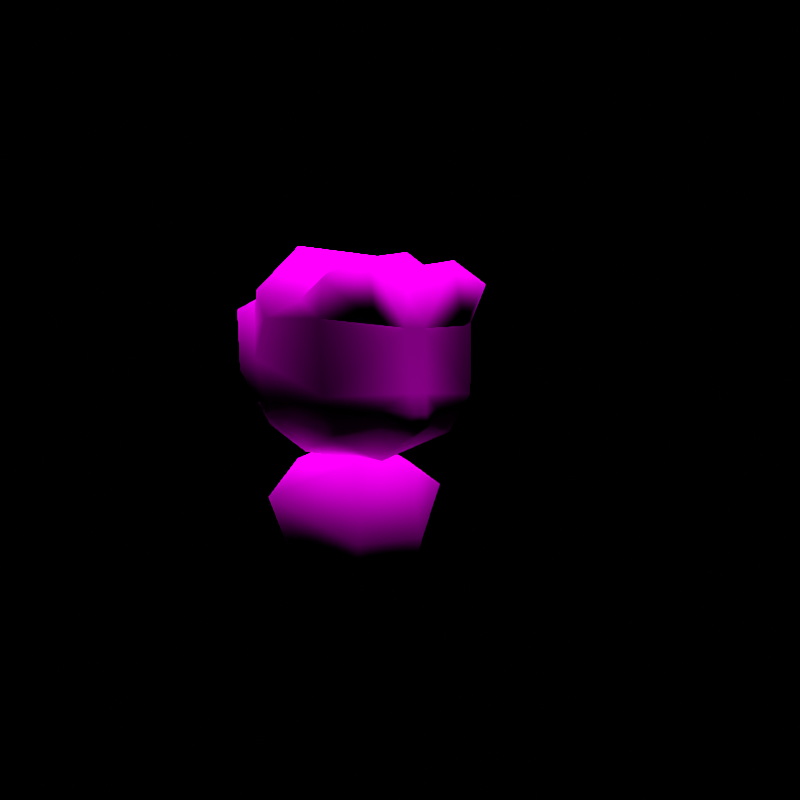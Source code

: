 # Source: rumble-magby.blend  (saved by Blender 2.82.7; exported with 4.5.12 LTS)
import bpy
from mathutils import Matrix  # noqa: F401  (used for matrix-valued properties, if any)

bpy.ops.wm.read_factory_settings(use_empty=True)
scene = bpy.context.scene
scene.name = 'regice'

# ---- collections
col_don_t_render_me = bpy.data.collections.new("Don't Render Me"); scene.collection.children.link(col_don_t_render_me)

# ---- images (referenced by path relative to the original .blend; pixels are not part of the script)
import os
ASSET_DIR = os.environ.get("B2B_ASSET_DIR", "")  # directory of the original .blend (textures are referenced by path, not embedded)
HERE = os.path.dirname(os.path.abspath(__file__))  # packed textures are extracted next to this script under _unpacked/

def load_image(name, relpath, width, height, colorspace="sRGB"):
    """Load a texture the original file referenced (path relative to the .blend, or extracted next to this script)."""
    p = next((c for c in (os.path.join(HERE, relpath), os.path.join(ASSET_DIR, relpath)) if relpath and os.path.exists(c)), "")
    if p:
        img = bpy.data.images.load(p, check_existing=True)
        img.name = name
    else:  # same state as the original file: an image datablock whose file is absent (Cycles renders it pink)
        img = bpy.data.images.new(name, width, height)
        img.source = "FILE"
        img.filepath = "//" + (relpath or name)
    img.colorspace_settings.name = colorspace
    return img
img_pii_bubhi_1_png = load_image('Pii_BUBHI_1.png', 'Pii_BUBHI_1.png', 1024, 1024, 'sRGB')

# ---- materials (node trees are filled in below, after node groups)
mat_pii_bubhi_1 = bpy.data.materials.new('Pii_BUBHI_1')
mat_pii_bubhi_1.use_backface_culling = True
mat_pii_bubhi_1.use_transparent_shadow = False
mat_pii_bubhi_1.diffuse_color = (0.9708, 0.9705, 0.8944, 1.0)

# ---- material node trees
mat_pii_bubhi_1.use_nodes = True; mat_pii_bubhi_1.node_tree.nodes.clear()
_N = mat_pii_bubhi_1.node_tree.nodes; _L = mat_pii_bubhi_1.node_tree.links
n0 = _N.new('ShaderNodeOutputMaterial'); n0.name = 'Material Output'; n0.location = (300, 300)
n1 = _N.new('ShaderNodeBsdfPrincipled'); n1.name = 'Principled BSDF'; n1.location = (10, 300)
n1.distribution = 'GGX'
n1.subsurface_method = 'BURLEY'
n1.inputs[2].default_value = 0.0
n1.inputs[3].default_value = 1.45
n1.inputs[13].default_value = 0.0
n1.inputs[27].default_value = (0.0, 0.0, 0.0, 1.0)
n1.inputs[28].default_value = 1.0
n2 = _N.new('ShaderNodeTexImage'); n2.name = 'Image Texture'; n2.location = (-280, 280)
n2.image = img_pii_bubhi_1_png
n2.interpolation = 'Closest'
_L.new(n1.outputs[0], n0.inputs[0])
_L.new(n2.outputs[0], n1.inputs[0])
n0.is_active_output = True

# ---- world
world_world = bpy.data.worlds.new('World'); scene.world = world_world
world_world.use_nodes = True; world_world.node_tree.nodes.clear()
_N = world_world.node_tree.nodes; _L = world_world.node_tree.links
n0 = _N.new('ShaderNodeOutputWorld'); n0.name = 'World Output'; n0.location = (300, 300)
n1 = _N.new('ShaderNodeBackground'); n1.name = 'Background'; n1.location = (10, 300)
n1.inputs[0].default_value = (0.05088, 0.05088, 0.05088, 1.0)
n1.inputs[1].default_value = 0.0
_L.new(n1.outputs[0], n0.inputs[0])
n0.is_active_output = True
world_world.color = (0.05088, 0.05088, 0.05088)
world_world.use_sun_shadow = False
world_world.sun_shadow_jitter_overblur = 0.0

# ---- cameras
cam_camera = bpy.data.cameras.new('Camera')
cam_camera.clip_end = 2e+04

# ---- lights
light_sun = bpy.data.lights.new('Sun', 'SUN')
light_sun.specular_factor = 0.0
light_sun.transmission_factor = 0.0
light_sun.use_shadow = False
light_sun.angle = 0.7854
light_sun.energy = 5.0
light_sun.shadow_soft_size = 0.25

# ---- meshes
me_bubhi = bpy.data.meshes.new('BUBHI')
me_bubhi.from_pydata([(0.1181, 0.1379, 0.7736), (0.0, 0.08351, 0.8272), (0.158, 0.01768, 0.8521), (-0.1181, 0.1379, 0.7736), (0.2745, 0.01217, 0.7402), (0.0, 0.2289, 0.6938), (0.2348, 0.1088, 0.6611), (0.08617, 0.2821, 0.7333), (0.2151, 0.2595, 0.7037), (0.0, -0.09877, 0.8257), (-0.158, 0.01768, 0.8521), (0.2586, 5.072e-08, 0.6718), (0.1201, -0.1198, 0.8078), (0.2237, -0.1238, 0.7139), (0.08527, 0.2738, 0.5646), (-0.08617, 0.2821, 0.7333), (-0.08527, 0.2738, 0.5646), (-0.1201, -0.1198, 0.8078), (-0.2745, 0.01217, 0.7402), (0.2831, 4.346e-08, 0.5757), (0.2429, 0.181, 0.5465), (0.2281, -0.2339, 0.7568), (0.2137, -0.1924, 0.6667), (-0.2151, 0.2595, 0.7037), (0.0, 0.2357, 0.4212), (-0.2429, 0.181, 0.5465), (-0.1671, 0.1646, 0.4041), (0.0, -0.2286, 0.7389), (-0.2348, 0.1088, 0.6611), (-0.2237, -0.1238, 0.7139), (-0.2586, 5.072e-08, 0.6718), (0.2548, 3.359e-08, 0.4449), (0.1671, 0.1646, 0.4041), (0.1222, -0.288, 0.6533), (0.1188, -0.2519, 0.81), (-0.2548, 3.359e-08, 0.4449), (0.0, 0.1108, 0.3241), (-0.1501, 2.614e-08, 0.3462), (-0.2281, -0.2339, 0.7568), (-0.1188, -0.2519, 0.81), (-0.2831, 4.346e-08, 0.5757), (-0.2137, -0.1924, 0.6667), (0.2064, -0.1984, 0.4878), (0.0274, -0.2649, 0.6464), (0.0, -0.1144, 0.3241), (-0.1646, -0.1671, 0.3935), (0.1501, 2.614e-08, 0.3462), (-0.1222, -0.288, 0.6533), (-0.0274, -0.2649, 0.6464), (0.1646, -0.1671, 0.3935), (0.0, -0.1974, 0.3736), (-0.07104, -0.2207, 0.413), (-0.07842, -0.2387, 0.4567), (0.07104, -0.2207, 0.413), (0.07842, -0.2387, 0.4567), (-0.03783, 0.2155, 0.1263), (0.03783, 0.2155, 0.1263), (5.334e-15, 0.3074, 0.05491), (0.08888, 0.1581, 0.1562), (-0.0346, 0.218, 0.05437), (-0.08888, 0.1581, 0.1562), (0.0346, 0.218, 0.05437), (-0.07046, 0.1156, 0.3261), (-0.08608, 0.1505, 0.05145), (0.07047, 0.1156, 0.3261), (-0.1826, 0.05873, 0.1327), (-0.1409, 0.05873, 0.3261), (-0.1722, 3.885e-09, 0.05145), (-0.08608, -0.1311, 0.05145), (-0.09128, -0.1581, 0.1327), (0.1826, 0.05873, 0.1327), (0.1722, 3.885e-09, 0.05145), (0.1409, 0.05873, 0.3261), (0.08608, -0.1311, 0.05145), (0.09128, -0.1581, 0.1327), (0.0, 2.91e-08, 0.3855), (0.07046, -0.1156, 0.3261), (-0.07047, -0.1156, 0.3261), (0.0, 0.1721, 0.287), (0.0, 0.1318, 0.2411), (-0.01134, 0.1232, 0.2742), (0.01134, 0.1232, 0.2742), (0.0, 0.1146, 0.3074), (-0.08608, 0.0, 0.0), (0.0, 1.918e-09, 0.02541), (0.08608, 0.0, 0.0), (0.08608, 0.1505, 0.05145), (-0.2516, 0.0, 0.241), (0.2516, 0.0, 0.241), (0.0, -0.2574, 0.3925), (-0.03346, -0.2717, 0.4164), (0.03346, -0.2717, 0.4164), (-0.01592, -0.2897, 0.4462), (0.01592, -0.2897, 0.4462), (0.02333, -0.2756, 0.4953), (-0.2064, -0.1984, 0.4878), (-0.02333, -0.2756, 0.4953)], [], [(0, 1, 2), (0, 3, 1), (0, 2, 4), (0, 5, 3), (0, 4, 6), (0, 7, 5), (0, 6, 8), (0, 8, 7), (1, 9, 2), (1, 3, 10), (1, 10, 9), (4, 11, 6), (4, 2, 12), (4, 13, 11), (4, 12, 13), (2, 9, 12), (5, 7, 14), (5, 15, 3), (5, 14, 16), (5, 16, 15), (7, 8, 14), (10, 17, 9), (10, 3, 18), (10, 18, 17), (6, 11, 19), (6, 20, 8), (6, 19, 20), (8, 20, 14), (13, 12, 21), (13, 22, 11), (13, 21, 22), (11, 22, 19), (16, 23, 15), (16, 14, 24), (16, 25, 23), (16, 24, 26), (16, 26, 25), (15, 23, 3), (9, 17, 27), (9, 27, 12), (18, 3, 28), (18, 29, 17), (18, 28, 30), (18, 30, 29), (23, 25, 28), (23, 28, 3), (20, 19, 31), (20, 32, 14), (20, 31, 32), (14, 32, 24), (21, 33, 22), (21, 12, 34), (21, 34, 33), (12, 27, 34), (26, 35, 25), (26, 24, 36), (26, 37, 35), (26, 36, 37), (24, 32, 36), (17, 29, 38), (17, 39, 27), (17, 38, 39), (30, 28, 40), (30, 41, 29), (30, 40, 41), (25, 35, 40), (25, 40, 28), (29, 41, 38), (19, 42, 31), (19, 22, 42), (33, 34, 43), (33, 43, 22), (34, 27, 43), (37, 36, 44), (37, 45, 35), (37, 44, 45), (32, 31, 46), (32, 46, 36), (36, 46, 44), (39, 38, 47), (39, 48, 27), (39, 47, 48), (47, 41, 48), (47, 38, 41), (27, 48, 43), (40, 35, 95), (40, 95, 41), (95, 35, 45), (42, 49, 31), (46, 49, 44), (46, 31, 49), (48, 94, 43), (48, 96, 94), (45, 44, 50), (45, 50, 51), (45, 51, 52), (44, 49, 50), (49, 53, 50), (49, 54, 53), (55, 56, 57), (55, 58, 56), (55, 57, 59), (55, 60, 58), (55, 59, 60), (56, 61, 57), (56, 58, 61), (59, 57, 61), (60, 62, 58), (60, 59, 63), (62, 64, 58), (65, 62, 60), (65, 66, 62), (65, 60, 67), (65, 67, 68), (65, 68, 69), (60, 63, 67), (70, 58, 64), (70, 71, 58), (70, 64, 72), (70, 73, 71), (70, 74, 73), (75, 64, 62), (75, 72, 64), (75, 62, 66), (75, 76, 72), (75, 66, 77), (78, 79, 80), (78, 81, 79), (78, 80, 82), (78, 82, 81), (83, 63, 84), (83, 67, 63), (83, 84, 68), (83, 68, 67), (84, 85, 73), (84, 86, 85), (73, 85, 71), (71, 85, 86), (87, 77, 66), (87, 69, 77), (87, 66, 65), (87, 65, 69), (88, 72, 76), (88, 70, 72), (88, 76, 74), (88, 74, 70), (89, 90, 51), (89, 51, 50), (89, 50, 53), (89, 53, 91), (90, 52, 51), (90, 92, 52), (53, 54, 91), (92, 96, 52), (92, 94, 96), (92, 93, 94), (93, 91, 54), (93, 54, 94), (86, 59, 61), (86, 63, 59), (86, 84, 63), (69, 74, 77), (69, 73, 74), (69, 68, 73), (77, 74, 76), (68, 84, 73), (89, 92, 90), (89, 93, 92), (89, 91, 93), (58, 86, 61), (58, 71, 86), (77, 76, 75), (95, 45, 52), (42, 54, 49), (42, 94, 54), (22, 43, 42), (42, 43, 94), (41, 95, 48), (48, 95, 96), (95, 52, 96)])
me_bubhi.polygons.foreach_set('use_smooth', [True] * 180)
_uv = me_bubhi.uv_layers.new(name='UVMap')
_uv.uv.foreach_set('vector', [0.4523, 0.812, 0.4523, 0.812, 0.4523, 0.812, 0.4523, 0.812, 0.4523, 0.812, 0.4523, 0.812, 0.4523, 0.812, 0.4523, 0.812, 0.4523, 0.812, 0.4523, 0.812, 0.4523, 0.812, 0.4523, 0.812, 0.4523, 0.812, 0.4523, 0.812, 0.4523, 0.812, 0.4523, 0.812, 0.4523, 0.812, 0.4523, 0.812, 0.4523, 0.812, 0.4523, 0.812, 0.4523, 0.812, 0.4523, 0.812, 0.4523, 0.812, 0.4523, 0.812, 0.4523, 0.812, 0.4523, 0.812, 0.4523, 0.812, 0.4523, 0.812, 0.4523, 0.812, 0.4523, 0.812, 0.4523, 0.812, 0.4523, 0.812, 0.4523, 0.812, 0.4523, 0.812, 0.4523, 0.812, 0.4523, 0.812, 0.4523, 0.812, 0.4523, 0.812, 0.4523, 0.812, 0.4523, 0.812, 0.4523, 0.812, 0.4523, 0.812, 0.4523, 0.812, 0.4523, 0.812, 0.4523, 0.812, 0.4523, 0.812, 0.4523, 0.812, 0.4523, 0.812, 0.4523, 0.812, 0.4523, 0.812, 0.4523, 0.812, 0.4523, 0.812, 0.4523, 0.812, 0.4523, 0.812, 0.4523, 0.812, 0.4523, 0.812, 0.4523, 0.812, 0.4523, 0.812, 0.4523, 0.812, 0.4523, 0.812, 0.4523, 0.812, 0.4523, 0.812, 0.4523, 0.812, 0.4523, 0.812, 0.4523, 0.812, 0.4523, 0.812, 0.4523, 0.812, 0.4523, 0.812, 0.4523, 0.812, 0.4523, 0.812, 0.4523, 0.812, 0.4523, 0.812, 0.4523, 0.812, 0.4523, 0.812, 0.4523, 0.812, 0.4523, 0.812, 0.4523, 0.812, 0.4523, 0.812, 0.4523, 0.812, 0.4523, 0.812, 0.4523, 0.812, 0.4523, 0.812, 0.4523, 0.812, 0.4523, 0.812, 0.4523, 0.812, 0.4523, 0.812, 0.4523, 0.812, 0.4523, 0.812, 0.4523, 0.812, 0.4523, 0.812, 0.4523, 0.812, 0.4523, 0.812, 0.4523, 0.812, 0.4523, 0.812, 0.4523, 0.812, 0.4523, 0.812, 0.4523, 0.812, 0.4523, 0.812, 0.4523, 0.812, 0.4523, 0.812, 0.4523, 0.812, 0.4523, 0.812, 0.4523, 0.812, 0.4523, 0.812, 0.4523, 0.812, 0.4523, 0.812, 0.4523, 0.812, 0.4523, 0.812, 0.4523, 0.812, 0.4523, 0.812, 0.4523, 0.812, 0.4523, 0.812, 0.4523, 0.812, 0.4523, 0.812, 0.4523, 0.812, 0.4523, 0.812, 0.4523, 0.812, 0.4523, 0.812, 0.4523, 0.812, 0.4523, 0.812, 0.4523, 0.812, 0.4523, 0.812, 0.4523, 0.812, 0.4523, 0.812, 0.4523, 0.812, 0.4523, 0.812, 0.4523, 0.812, 0.4523, 0.812, 0.4523, 0.812, 0.4523, 0.812, 0.4523, 0.812, 0.4523, 0.812, 0.4523, 0.812, 0.4523, 0.812, 0.4523, 0.812, 0.4523, 0.812, 0.4523, 0.812, 0.4523, 0.812, 0.4523, 0.812, 0.4523, 0.812, 0.4523, 0.812, 0.4523, 0.812, 0.4523, 0.812, 0.4523, 0.812, 0.4523, 0.812, 0.4523, 0.812, 0.4523, 0.812, 0.4523, 0.812, 0.4523, 0.812, 0.4523, 0.812, 0.4523, 0.812, 0.4523, 0.812, 0.4523, 0.812, 0.4523, 0.812, 0.4523, 0.812, 0.4523, 0.812, 0.4523, 0.812, 0.4523, 0.812, 0.4523, 0.812, 0.4523, 0.812, 0.4523, 0.812, 0.4523, 0.812, 0.4523, 0.812, 0.4523, 0.812, 0.4523, 0.812, 0.4523, 0.812, 0.4523, 0.812, 0.4523, 0.812, 0.4523, 0.812, 0.4523, 0.812, 0.4523, 0.812, 0.4523, 0.812, 0.4523, 0.812, 0.4523, 0.812, 0.4523, 0.812, 0.4523, 0.812, 0.4523, 0.812, 0.4523, 0.812, 0.4523, 0.812, 0.4523, 0.812, 0.4523, 0.812, 0.4523, 0.812, 0.4523, 0.812, 0.4523, 0.812, 0.4523, 0.812, 0.4523, 0.812, 0.4523, 0.812, 0.4523, 0.812, 0.4523, 0.812, 0.4523, 0.812, 0.4523, 0.812, 0.4523, 0.812, 0.4523, 0.812, 0.4523, 0.812, 0.4523, 0.812, 0.4523, 0.812, 0.4523, 0.812, 0.4523, 0.812, 0.4523, 0.812, 0.4523, 0.812, 0.4523, 0.812, 0.4523, 0.812, 0.4523, 0.812, 0.4523, 0.812, 0.4523, 0.812, 0.4523, 0.812, 0.4523, 0.812, 0.4523, 0.812, 0.4523, 0.812, 0.4523, 0.812, 0.4523, 0.812, 0.4523, 0.812, 0.4523, 0.812, 0.4523, 0.812, 0.4523, 0.812, 0.4523, 0.812, 0.4523, 0.812, 0.4523, 0.812, 0.4523, 0.812, 0.4523, 0.812, 0.4523, 0.812, 0.4523, 0.812, 0.4523, 0.812, 0.4523, 0.812, 0.4523, 0.812, 0.4523, 0.812, 0.4523, 0.812, 0.4523, 0.812, 0.4523, 0.812, 0.4523, 0.812, 0.4523, 0.812, 0.4523, 0.812, 0.4523, 0.812, 0.4523, 0.812, 0.4523, 0.812, 0.4523, 0.812, 0.4523, 0.812, 0.4523, 0.812, 0.4523, 0.812, 0.4523, 0.812, 0.4523, 0.812, 0.4523, 0.812, 0.4523, 0.812, 0.4523, 0.812, 0.4523, 0.812, 0.4523, 0.812, 0.4523, 0.812, 0.4523, 0.812, 0.4523, 0.812, 0.4523, 0.812, 0.4523, 0.812, 0.4523, 0.812, 0.4523, 0.812, 0.4523, 0.812, 0.4523, 0.812, 0.4523, 0.812, 0.4523, 0.812, 0.4523, 0.812, 0.4523, 0.812, 0.4523, 0.812, 0.4523, 0.812, 0.4523, 0.812, 0.4523, 0.812, 0.4523, 0.812, 0.4523, 0.812, 0.4523, 0.812, 0.4523, 0.812, 0.4523, 0.812, 0.4523, 0.812, 0.4523, 0.812, 0.4523, 0.812, 0.4523, 0.812, 0.4523, 0.812, 0.4523, 0.812, 0.4523, 0.812, 0.4523, 0.812, 0.4523, 0.812, 0.4523, 0.812, 0.4523, 0.812, 0.4523, 0.812, 0.4523, 0.812, 0.4523, 0.812, 0.4523, 0.812, 0.4523, 0.812, 0.4523, 0.812, 0.4523, 0.812, 0.4523, 0.812, 0.4523, 0.812, 0.4523, 0.812, 0.4523, 0.812, 0.4523, 0.812, 0.4523, 0.812, 0.4523, 0.812, 0.4523, 0.812, 0.4523, 0.812, 0.4523, 0.812, 0.4523, 0.812, 0.4588, 0.8324, 0.4588, 0.8324, 0.4588, 0.8324, 0.4588, 0.8324, 0.4588, 0.8324, 0.4588, 0.8324, 0.4588, 0.8324, 0.4588, 0.8324, 0.4588, 0.8324, 0.4588, 0.8324, 0.4588, 0.8324, 0.4588, 0.8324, 0.4588, 0.8324, 0.4588, 0.8324, 0.4588, 0.8324, 0.4588, 0.8324, 0.4588, 0.8324, 0.4588, 0.8324, 0.4588, 0.8324, 0.4588, 0.8324, 0.4588, 0.8324, 0.4588, 0.8324, 0.4588, 0.8324, 0.4588, 0.8324, 0.4588, 0.8324, 0.4588, 0.8324, 0.4588, 0.8324, 0.4588, 0.8324, 0.4588, 0.8324, 0.4588, 0.8324, 0.4588, 0.8324, 0.4588, 0.8324, 0.4588, 0.8324, 0.4516, 0.8439, 0.4516, 0.8439, 0.4516, 0.8439, 0.4516, 0.8439, 0.4516, 0.8439, 0.4516, 0.8439, 0.4516, 0.8439, 0.4516, 0.8439, 0.4516, 0.8439, 0.4516, 0.8439, 0.4516, 0.8439, 0.4516, 0.8439, 0.4516, 0.8439, 0.4516, 0.8439, 0.4516, 0.8439, 0.4516, 0.8439, 0.4516, 0.8439, 0.4516, 0.8439, 0.4516, 0.8439, 0.4516, 0.8439, 0.4516, 0.8439, 0.4516, 0.8439, 0.4516, 0.8439, 0.4516, 0.8439, 0.4516, 0.8439, 0.4516, 0.8439, 0.4516, 0.8439, 0.4516, 0.8439, 0.4516, 0.8439, 0.4516, 0.8439, 0.4516, 0.8439, 0.4516, 0.8439, 0.4516, 0.8439, 0.4181, 0.979, 0.2671, 0.979, 0.2671, 0.979, 0.4181, 0.979, 0.2671, 0.979, 0.2671, 0.979, 0.4181, 0.979, 0.2671, 0.979, 0.2671, 0.979, 0.4181, 0.979, 0.2671, 0.979, 0.2671, 0.979, 0.4181, 0.979, 0.2671, 0.979, 0.2671, 0.979, 0.4599, 0.8517, 0.4599, 0.8517, 0.4599, 0.8517, 0.4599, 0.8517, 0.4599, 0.8517, 0.4599, 0.8517, 0.4599, 0.8517, 0.4599, 0.8517, 0.4599, 0.8517, 0.4599, 0.8517, 0.4599, 0.8517, 0.4599, 0.8517, 0.09108, 0.5532, 0.09819, 0.6545, 0.009878, 0.627, 0.09108, 0.5532, 0.1829, 0.6306, 0.09819, 0.6545, 0.09108, 0.5532, 0.009878, 0.627, 0.09819, 0.6545, 0.09108, 0.5532, 0.09819, 0.6545, 0.1829, 0.6306, 0.009878, 0.627, 0.09108, 0.5532, 0.09819, 0.6545, 0.009878, 0.627, 0.09819, 0.6545, 0.09108, 0.5532, 0.09819, 0.6545, 0.09108, 0.5532, 0.1829, 0.6306, 0.1829, 0.6306, 0.09108, 0.5532, 0.09819, 0.6545, 0.07824, 0.5283, 0.1628, 0.8525, 0.1628, 0.7906, 0.07824, 0.5283, 0.0, 0.8342, 0.1628, 0.8525, 0.07824, 0.5283, 0.1628, 0.7906, 0.0, 0.754, 0.07824, 0.5283, 0.0, 0.754, 0.0, 0.8342, 0.07824, 0.5283, 0.1628, 0.7906, 0.1628, 0.8525, 0.07824, 0.5283, 0.0, 0.754, 0.1628, 0.7906, 0.07824, 0.5283, 0.1628, 0.8525, 0.0, 0.8342, 0.07824, 0.5283, 0.0, 0.8342, 0.0, 0.754, 0.1132, 0.2123, 0.1132, 0.2123, 0.1132, 0.2123, 0.1132, 0.2123, 0.1132, 0.2123, 0.1132, 0.2123, 0.1132, 0.2123, 0.1132, 0.2123, 0.1132, 0.2123, 0.1132, 0.2123, 0.1132, 0.2123, 0.1132, 0.2123, 0.1132, 0.2123, 0.1132, 0.2123, 0.1132, 0.2123, 0.1132, 0.2123, 0.1132, 0.2123, 0.1132, 0.2123, 0.1132, 0.2123, 0.1132, 0.2123, 0.1132, 0.2123, 0.1132, 0.2123, 0.1132, 0.2123, 0.1132, 0.2123, 0.1132, 0.2123, 0.1132, 0.2123, 0.1132, 0.2123, 0.1132, 0.2123, 0.1132, 0.2123, 0.1132, 0.2123, 0.1132, 0.2123, 0.1132, 0.2123, 0.1132, 0.2123, 0.1132, 0.2123, 0.1132, 0.2123, 0.1132, 0.2123, 0.4491, 0.7872, 0.4491, 0.7872, 0.4491, 0.7872, 0.4491, 0.7872, 0.4491, 0.7872, 0.4491, 0.7872, 0.4491, 0.7872, 0.4491, 0.7872, 0.4491, 0.7872, 0.4981, 0.3785, 0.2104, 0.3785, 0.4465, 0.9847, 0.4981, 0.3785, 0.2186, 0.1218, 0.2104, 0.3785, 0.4981, 0.3785, 0.4899, 0.1218, 0.2186, 0.1218, 0.4465, 0.9847, 0.2104, 0.3785, 0.2607, 0.9847, 0.4899, 0.1218, 0.3543, 0.0, 0.2186, 0.1218, 0.06213, 0.03411, 0.03357, 0.2269, 0.002099, 0.12, 0.06213, 0.03411, 0.09069, 0.2269, 0.03357, 0.2269, 0.06213, 0.03411, 0.1222, 0.12, 0.09069, 0.2269, 0.4359, 0.7498, 0.4359, 0.7498, 0.4359, 0.7498, 0.4359, 0.7498, 0.4359, 0.7498, 0.4359, 0.7498, 0.2721, 0.9904, 0.2721, 0.9904, 0.4181, 0.9904, 0.448, 0.8267, 0.448, 0.8267, 0.448, 0.8267, 0.448, 0.8267, 0.448, 0.8267, 0.448, 0.8267, 0.8348, 0.2847, 0.6218, 0.3055, 0.6859, 0.1976, 0.8433, 0.7857, 0.6266, 0.7287, 0.8348, 0.2847, 0.8348, 0.2847, 0.6266, 0.7287, 0.6218, 0.3055, 0.8433, 0.7857, 0.8348, 0.2847, 0.6266, 0.7287, 0.6266, 0.7287, 0.8348, 0.2847, 0.6218, 0.3055, 0.8348, 0.2847, 0.6859, 0.1976, 0.6218, 0.3055])
me_bubhi.materials.append(mat_pii_bubhi_1)
me_bubhi.use_remesh_fix_poles = True
me_bubhi.use_remesh_preserve_attributes = False
me_bubhi.use_mirror_vertex_groups = False
me_bubhi.update()
me_bubhi.normals_split_custom_set([tuple(v) for v in zip(*[iter([0.2761, 0.4783, 0.8337, -1.772e-08, 0.422, 0.9066, 0.386, 0.1094, 0.916, 0.2761, 0.4783, 0.8337, -0.2761, 0.4783, 0.8337, -1.772e-08, 0.422, 0.9066, 0.2761, 0.4783, 0.8337, 0.386, 0.1094, 0.916, 0.9357, 0.07531, 0.3446, 0.2761, 0.4783, 0.8337, 8.403e-08, 0.8116, 0.5842, -0.2761, 0.4783, 0.8337, 0.2761, 0.4783, 0.8337, 0.9357, 0.07531, 0.3446, 0.9073, 0.2571, 0.3326, 0.2761, 0.4783, 0.8337, -0.1887, 0.7802, 0.5964, 8.403e-08, 0.8116, 0.5842, 0.2761, 0.4783, 0.8337, 0.9073, 0.2571, 0.3326, 0.685, 0.6106, 0.3975, 0.2761, 0.4783, 0.8337, 0.685, 0.6106, 0.3975, -0.1887, 0.7802, 0.5964, -1.772e-08, 0.422, 0.9066, 0.0, -0.341, 0.94, 0.386, 0.1094, 0.916, -1.772e-08, 0.422, 0.9066, -0.2761, 0.4783, 0.8337, -0.386, 0.1094, 0.916, -1.772e-08, 0.422, 0.9066, -0.386, 0.1094, 0.916, 0.0, -0.341, 0.94, 0.9357, 0.07531, 0.3446, 0.9986, -0.04512, 0.02756, 0.9073, 0.2571, 0.3326, 0.9357, 0.07531, 0.3446, 0.386, 0.1094, 0.916, 0.263, -0.2449, 0.9332, 0.9357, 0.07531, 0.3446, 0.9198, -0.1493, 0.363, 0.9986, -0.04512, 0.02756, 0.9357, 0.07531, 0.3446, 0.263, -0.2449, 0.9332, 0.9198, -0.1493, 0.363, 0.386, 0.1094, 0.916, 0.0, -0.341, 0.94, 0.263, -0.2449, 0.9332, 8.403e-08, 0.8116, 0.5842, -0.1887, 0.7802, 0.5964, 0.1572, 0.9718, -0.1756, 8.403e-08, 0.8116, 0.5842, 0.1887, 0.7802, 0.5964, -0.2761, 0.4783, 0.8337, 8.403e-08, 0.8116, 0.5842, 0.1572, 0.9718, -0.1756, -0.1572, 0.9718, -0.1756, 8.403e-08, 0.8116, 0.5842, -0.1572, 0.9718, -0.1756, 0.1887, 0.7802, 0.5964, -0.1887, 0.7802, 0.5964, 0.685, 0.6106, 0.3975, 0.1572, 0.9718, -0.1756, -0.386, 0.1094, 0.916, -0.263, -0.2449, 0.9332, 0.0, -0.341, 0.94, -0.386, 0.1094, 0.916, -0.2761, 0.4783, 0.8337, -0.9357, 0.07531, 0.3446, -0.386, 0.1094, 0.916, -0.9357, 0.07531, 0.3446, -0.263, -0.2449, 0.9332, 0.9073, 0.2571, 0.3326, 0.9986, -0.04512, 0.02756, 0.9993, -0.03315, 0.01957, 0.9073, 0.2571, 0.3326, 0.8302, 0.5168, -0.2091, 0.685, 0.6106, 0.3975, 0.9073, 0.2571, 0.3326, 0.9993, -0.03315, 0.01957, 0.8302, 0.5168, -0.2091, 0.685, 0.6106, 0.3975, 0.8302, 0.5168, -0.2091, 0.1572, 0.9718, -0.1756, 0.9198, -0.1493, 0.363, 0.263, -0.2449, 0.9332, 0.8248, -0.4274, 0.3701, 0.9198, -0.1493, 0.363, 0.8541, -0.488, -0.1799, 0.9986, -0.04512, 0.02756, 0.9198, -0.1493, 0.363, 0.8248, -0.4274, 0.3701, 0.8541, -0.488, -0.1799, 0.9986, -0.04512, 0.02756, 0.8541, -0.488, -0.1799, 0.9993, -0.03315, 0.01957, -0.1572, 0.9718, -0.1756, -0.685, 0.6106, 0.3975, 0.1887, 0.7802, 0.5964, -0.1572, 0.9718, -0.1756, 0.1572, 0.9718, -0.1756, 0.0, 0.8234, -0.5675, -0.1572, 0.9718, -0.1756, -0.8302, 0.5168, -0.2091, -0.685, 0.6106, 0.3975, -0.1572, 0.9718, -0.1756, 0.0, 0.8234, -0.5675, -0.5235, 0.5493, -0.6513, -0.1572, 0.9718, -0.1756, -0.5235, 0.5493, -0.6513, -0.8302, 0.5168, -0.2091, 0.1887, 0.7802, 0.5964, -0.685, 0.6106, 0.3975, -0.2761, 0.4783, 0.8337, 0.0, -0.341, 0.94, -0.263, -0.2449, 0.9332, -2.548e-09, -0.7639, 0.6453, 0.0, -0.341, 0.94, -2.548e-09, -0.7639, 0.6453, 0.263, -0.2449, 0.9332, -0.9357, 0.07531, 0.3446, -0.2761, 0.4783, 0.8337, -0.9073, 0.2571, 0.3326, -0.9357, 0.07531, 0.3446, -0.9198, -0.1493, 0.363, -0.263, -0.2449, 0.9332, -0.9357, 0.07531, 0.3446, -0.9073, 0.2571, 0.3326, -0.9986, -0.04512, 0.02756, -0.9357, 0.07531, 0.3446, -0.9986, -0.04512, 0.02756, -0.9198, -0.1493, 0.363, -0.685, 0.6106, 0.3975, -0.8302, 0.5168, -0.2091, -0.9073, 0.2571, 0.3326, -0.685, 0.6106, 0.3975, -0.9073, 0.2571, 0.3326, -0.2761, 0.4783, 0.8337, 0.8302, 0.5168, -0.2091, 0.9993, -0.03315, 0.01957, 0.8794, -0.007824, -0.476, 0.8302, 0.5168, -0.2091, 0.5235, 0.5493, -0.6513, 0.1572, 0.9718, -0.1756, 0.8302, 0.5168, -0.2091, 0.8794, -0.007824, -0.476, 0.5235, 0.5493, -0.6513, 0.1572, 0.9718, -0.1756, 0.5235, 0.5493, -0.6513, 0.0, 0.8234, -0.5675, 0.8248, -0.4274, 0.3701, 0.1514, -0.7973, -0.5842, 0.8541, -0.488, -0.1799, 0.8248, -0.4274, 0.3701, 0.263, -0.2449, 0.9332, -0.03419, -0.5694, 0.8213, 0.8248, -0.4274, 0.3701, -0.03419, -0.5694, 0.8213, 0.1514, -0.7973, -0.5842, 0.263, -0.2449, 0.9332, -2.548e-09, -0.7639, 0.6453, -0.03419, -0.5694, 0.8213, -0.5235, 0.5493, -0.6513, -0.8794, -0.007824, -0.476, -0.8302, 0.5168, -0.2091, -0.5235, 0.5493, -0.6513, 0.0, 0.8234, -0.5675, -3.75e-08, 0.3301, -0.9439, -0.5235, 0.5493, -0.6513, -0.4608, 0.01792, -0.8873, -0.8794, -0.007824, -0.476, -0.5235, 0.5493, -0.6513, -3.75e-08, 0.3301, -0.9439, -0.4608, 0.01792, -0.8873, 0.0, 0.8234, -0.5675, 0.5235, 0.5493, -0.6513, -3.75e-08, 0.3301, -0.9439, -0.263, -0.2449, 0.9332, -0.9198, -0.1493, 0.363, -0.8248, -0.4274, 0.3701, -0.263, -0.2449, 0.9332, 0.03419, -0.5694, 0.8213, -2.548e-09, -0.7639, 0.6453, -0.263, -0.2449, 0.9332, -0.8248, -0.4274, 0.3701, 0.03419, -0.5694, 0.8213, -0.9986, -0.04512, 0.02756, -0.9073, 0.2571, 0.3326, -0.9993, -0.03315, 0.01957, -0.9986, -0.04512, 0.02756, -0.8541, -0.488, -0.1799, -0.9198, -0.1493, 0.363, -0.9986, -0.04512, 0.02756, -0.9993, -0.03315, 0.01957, -0.8541, -0.488, -0.1799, -0.8302, 0.5168, -0.2091, -0.8794, -0.007824, -0.476, -0.9993, -0.03315, 0.01957, -0.8302, 0.5168, -0.2091, -0.9993, -0.03315, 0.01957, -0.9073, 0.2571, 0.3326, -0.9198, -0.1493, 0.363, -0.8541, -0.488, -0.1799, -0.8248, -0.4274, 0.3701, 0.9993, -0.03315, 0.01957, 0.7049, -0.67, -0.2326, 0.8794, -0.007824, -0.476, 0.9993, -0.03315, 0.01957, 0.8541, -0.488, -0.1799, 0.7049, -0.67, -0.2326, 0.1514, -0.7973, -0.5842, -0.03419, -0.5694, 0.8213, 0.02887, -0.9965, 0.07849, 0.1514, -0.7973, -0.5842, 0.02887, -0.9965, 0.07849, 0.8541, -0.488, -0.1799, -0.03419, -0.5694, 0.8213, -2.548e-09, -0.7639, 0.6453, 0.02887, -0.9965, 0.07849, -0.4608, 0.01792, -0.8873, -3.75e-08, 0.3301, -0.9439, -5.736e-08, -0.2757, -0.9612, -0.4608, 0.01792, -0.8873, -0.5267, -0.4962, -0.6902, -0.8794, -0.007824, -0.476, -0.4608, 0.01792, -0.8873, -5.736e-08, -0.2757, -0.9612, -0.5267, -0.4962, -0.6902, 0.5235, 0.5493, -0.6513, 0.8794, -0.007824, -0.476, 0.4608, 0.01792, -0.8873, 0.5235, 0.5493, -0.6513, 0.4608, 0.01792, -0.8873, -3.75e-08, 0.3301, -0.9439, -3.75e-08, 0.3301, -0.9439, 0.4608, 0.01792, -0.8873, -5.736e-08, -0.2757, -0.9612, 0.03419, -0.5694, 0.8213, -0.8248, -0.4274, 0.3701, -0.1514, -0.7973, -0.5842, 0.03419, -0.5694, 0.8213, -0.02887, -0.9965, 0.07849, -2.548e-09, -0.7639, 0.6453, 0.03419, -0.5694, 0.8213, -0.1514, -0.7973, -0.5842, -0.02887, -0.9965, 0.07849, -0.1514, -0.7973, -0.5842, -0.8541, -0.488, -0.1799, -0.02887, -0.9965, 0.07849, -0.1514, -0.7973, -0.5842, -0.8248, -0.4274, 0.3701, -0.8541, -0.488, -0.1799, -2.548e-09, -0.7639, 0.6453, -0.02887, -0.9965, 0.07849, 0.02887, -0.9965, 0.07849, -0.9993, -0.03315, 0.01957, -0.8794, -0.007824, -0.476, -0.7049, -0.67, -0.2326, -0.9993, -0.03315, 0.01957, -0.7049, -0.67, -0.2326, -0.8541, -0.488, -0.1799, -0.7049, -0.67, -0.2326, -0.8794, -0.007824, -0.476, -0.5267, -0.4962, -0.6902, 0.7049, -0.67, -0.2326, 0.5267, -0.4962, -0.6902, 0.8794, -0.007824, -0.476, 0.4608, 0.01792, -0.8873, 0.5267, -0.4962, -0.6902, -5.736e-08, -0.2757, -0.9612, 0.4608, 0.01792, -0.8873, 0.8794, -0.007824, -0.476, 0.5267, -0.4962, -0.6902, -0.02887, -0.9965, 0.07849, 0.262, -0.9602, 0.09662, 0.02887, -0.9965, 0.07849, -0.02887, -0.9965, 0.07849, -0.262, -0.9602, 0.09662, 0.262, -0.9602, 0.09662, -0.5267, -0.4962, -0.6902, -5.736e-08, -0.2757, -0.9612, -2.555e-08, -0.4699, -0.8827, -0.5267, -0.4962, -0.6902, -2.555e-08, -0.4699, -0.8827, -0.4291, -0.6451, -0.6323, -0.5267, -0.4962, -0.6902, -0.4291, -0.6451, -0.6323, -0.4921, -0.816, -0.3035, -5.736e-08, -0.2757, -0.9612, 0.5267, -0.4962, -0.6902, -2.555e-08, -0.4699, -0.8827, 0.5267, -0.4962, -0.6902, 0.4291, -0.6451, -0.6323, -2.555e-08, -0.4699, -0.8827, 0.5267, -0.4962, -0.6902, 0.4921, -0.816, -0.3035, 0.4291, -0.6451, -0.6323, -0.1599, 0.6347, 0.756, 0.1261, 0.7161, 0.6865, 0.01241, 0.9993, 0.0348, -0.1599, 0.6347, 0.756, 0.5785, 0.7873, 0.2132, 0.1261, 0.7161, 0.6865, -0.1599, 0.6347, 0.756, 0.01241, 0.9993, 0.0348, -0.4019, 0.2865, -0.8697, -0.1599, 0.6347, 0.756, -0.5785, 0.7873, 0.2132, 0.5785, 0.7873, 0.2132, -0.1599, 0.6347, 0.756, -0.4019, 0.2865, -0.8697, -0.5785, 0.7873, 0.2132, 0.1261, 0.7161, 0.6865, 0.5284, 0.1684, -0.8321, 0.01241, 0.9993, 0.0348, 0.1261, 0.7161, 0.6865, 0.5785, 0.7873, 0.2132, 0.5284, 0.1684, -0.8321, -0.4019, 0.2865, -0.8697, 0.01241, 0.9993, 0.0348, 0.5284, 0.1684, -0.8321, -0.5785, 0.7873, 0.2132, -0.2928, 0.7496, 0.5935, 0.5785, 0.7873, 0.2132, -0.5785, 0.7873, 0.2132, -0.4019, 0.2865, -0.8697, -0.5777, 0.4777, -0.6618, -0.2928, 0.7496, 0.5935, 0.2928, 0.7496, 0.5936, 0.5785, 0.7873, 0.2132, -0.8619, 0.4077, -0.3016, -0.2928, 0.7496, 0.5935, -0.5785, 0.7873, 0.2132, -0.8619, 0.4077, -0.3016, -0.6107, 0.3909, 0.6886, -0.2928, 0.7496, 0.5935, -0.8619, 0.4077, -0.3016, -0.5785, 0.7873, 0.2132, -0.9091, -0.124, -0.3978, -0.8619, 0.4077, -0.3016, -0.9091, -0.124, -0.3978, -0.4106, -0.6653, -0.6236, -0.8619, 0.4077, -0.3016, -0.4106, -0.6653, -0.6236, -0.4545, -0.8844, -0.1059, -0.5785, 0.7873, 0.2132, -0.5777, 0.4777, -0.6618, -0.9091, -0.124, -0.3978, 0.8619, 0.4077, -0.3016, 0.5785, 0.7873, 0.2132, 0.2928, 0.7496, 0.5936, 0.8619, 0.4077, -0.3016, 0.9091, -0.124, -0.3978, 0.5785, 0.7873, 0.2132, 0.8619, 0.4077, -0.3016, 0.2928, 0.7496, 0.5936, 0.6107, 0.3909, 0.6886, 0.8619, 0.4077, -0.3016, 0.4106, -0.6653, -0.6236, 0.9091, -0.124, -0.3978, 0.8619, 0.4077, -0.3016, 0.4545, -0.8844, -0.1059, 0.4106, -0.6653, -0.6236, 7.892e-08, -0.01933, 0.9998, 0.2928, 0.7496, 0.5936, -0.2928, 0.7496, 0.5935, 7.892e-08, -0.01933, 0.9998, 0.6107, 0.3909, 0.6886, 0.2928, 0.7496, 0.5936, 7.892e-08, -0.01933, 0.9998, -0.2928, 0.7496, 0.5935, -0.6107, 0.3909, 0.6886, 7.892e-08, -0.01933, 0.9998, 0.3211, -0.7039, 0.6336, 0.6107, 0.3909, 0.6886, 7.892e-08, -0.01933, 0.9998, -0.6107, 0.3909, 0.6886, -0.3211, -0.7039, 0.6336, -1.137e-07, 0.9676, 0.2526, 0.0, 0.7514, -0.6598, -0.9758, 0.2117, 0.05458, -1.137e-07, 0.9676, 0.2526, 0.9758, 0.2117, 0.05458, 0.0, 0.7514, -0.6598, -1.137e-07, 0.9676, 0.2526, -0.9758, 0.2117, 0.05458, 0.0, 0.3334, 0.9428, -1.137e-07, 0.9676, 0.2526, 0.0, 0.3334, 0.9428, 0.9758, 0.2117, 0.05458, -0.1376, 0.002137, -0.9905, -0.5777, 0.4777, -0.6618, 0.0, -0.01708, -0.9999, -0.1376, 0.002137, -0.9905, -0.9091, -0.124, -0.3978, -0.5777, 0.4777, -0.6618, -0.1376, 0.002137, -0.9905, 0.0, -0.01708, -0.9999, -0.4106, -0.6653, -0.6236, -0.1376, 0.002137, -0.9905, -0.4106, -0.6653, -0.6236, -0.9091, -0.124, -0.3978, 0.0, -0.01708, -0.9999, 0.1375, 0.002096, -0.9905, 0.4106, -0.6653, -0.6236, 0.0, -0.01708, -0.9999, 0.5778, 0.4777, -0.6618, 0.1375, 0.002096, -0.9905, 0.4106, -0.6653, -0.6236, 0.1375, 0.002096, -0.9905, 0.9091, -0.124, -0.3978, 0.9091, -0.124, -0.3978, 0.1375, 0.002096, -0.9905, 0.5778, 0.4777, -0.6618, -0.9895, 0.06385, 0.1297, -0.3211, -0.7039, 0.6336, -0.6107, 0.3909, 0.6886, -0.9895, 0.06385, 0.1297, -0.4545, -0.8844, -0.1059, -0.3211, -0.7039, 0.6336, -0.9895, 0.06385, 0.1297, -0.6107, 0.3909, 0.6886, -0.8619, 0.4077, -0.3016, -0.9895, 0.06385, 0.1297, -0.8619, 0.4077, -0.3016, -0.4545, -0.8844, -0.1059, 0.9911, 0.05744, 0.1197, 0.6107, 0.3909, 0.6886, 0.3211, -0.7039, 0.6336, 0.9911, 0.05744, 0.1197, 0.8619, 0.4077, -0.3016, 0.6107, 0.3909, 0.6886, 0.9911, 0.05744, 0.1197, 0.3211, -0.7039, 0.6336, 0.4545, -0.8844, -0.1059, 0.9911, 0.05744, 0.1197, 0.4545, -0.8844, -0.1059, 0.8619, 0.4077, -0.3016, 5.666e-09, -0.5344, -0.8453, -0.4426, -0.7295, -0.5215, -0.4291, -0.6451, -0.6323, 5.666e-09, -0.5344, -0.8453, -0.4291, -0.6451, -0.6323, -2.555e-08, -0.4699, -0.8827, 5.666e-09, -0.5344, -0.8453, -2.555e-08, -0.4699, -0.8827, 0.4291, -0.6451, -0.6323, 5.666e-09, -0.5344, -0.8453, 0.4291, -0.6451, -0.6323, 0.4426, -0.7295, -0.5215, -0.4426, -0.7295, -0.5215, -0.4921, -0.816, -0.3035, -0.4291, -0.6451, -0.6323, -0.4426, -0.7295, -0.5215, -0.2567, -0.9616, -0.09726, -0.4921, -0.816, -0.3035, 0.4291, -0.6451, -0.6323, 0.4921, -0.816, -0.3035, 0.4426, -0.7295, -0.5215, -0.2567, -0.9616, -0.09726, -0.262, -0.9602, 0.09662, -0.4921, -0.816, -0.3035, -0.2567, -0.9616, -0.09726, 0.262, -0.9602, 0.09662, -0.262, -0.9602, 0.09662, -0.2567, -0.9616, -0.09726, 0.2567, -0.9616, -0.09726, 0.262, -0.9602, 0.09662, 0.2567, -0.9616, -0.09726, 0.4426, -0.7295, -0.5215, 0.4921, -0.816, -0.3035, 0.2567, -0.9616, -0.09726, 0.4921, -0.816, -0.3035, 0.262, -0.9602, 0.09662, 0.5778, 0.4777, -0.6618, -0.4019, 0.2865, -0.8697, 0.5284, 0.1684, -0.8321, 0.5778, 0.4777, -0.6618, -0.5777, 0.4777, -0.6618, -0.4019, 0.2865, -0.8697, 0.5778, 0.4777, -0.6618, 0.0, -0.01708, -0.9999, -0.5777, 0.4777, -0.6618, -0.4545, -0.8844, -0.1059, 0.4545, -0.8844, -0.1059, -0.3211, -0.7039, 0.6336, -0.4545, -0.8844, -0.1059, 0.4106, -0.6653, -0.6236, 0.4545, -0.8844, -0.1059, -0.4545, -0.8844, -0.1059, -0.4106, -0.6653, -0.6236, 0.4106, -0.6653, -0.6236, -0.3211, -0.7039, 0.6336, 0.4545, -0.8844, -0.1059, 0.3211, -0.7039, 0.6336, -0.4106, -0.6653, -0.6236, 0.0, -0.01708, -0.9999, 0.4106, -0.6653, -0.6236, 5.666e-09, -0.5344, -0.8453, -0.2567, -0.9616, -0.09726, -0.4426, -0.7295, -0.5215, 5.666e-09, -0.5344, -0.8453, 0.2567, -0.9616, -0.09726, -0.2567, -0.9616, -0.09726, 5.666e-09, -0.5344, -0.8453, 0.4426, -0.7295, -0.5215, 0.2567, -0.9616, -0.09726, 0.5785, 0.7873, 0.2132, 0.5778, 0.4777, -0.6618, 0.5284, 0.1684, -0.8321, 0.5785, 0.7873, 0.2132, 0.9091, -0.124, -0.3978, 0.5778, 0.4777, -0.6618, -0.3211, -0.7039, 0.6336, 0.3211, -0.7039, 0.6336, 7.892e-08, -0.01933, 0.9998, -0.7049, -0.67, -0.2326, -0.5267, -0.4962, -0.6902, -0.4921, -0.816, -0.3035, 0.7049, -0.67, -0.2326, 0.4921, -0.816, -0.3035, 0.5267, -0.4962, -0.6902, 0.7049, -0.67, -0.2326, 0.262, -0.9602, 0.09662, 0.4921, -0.816, -0.3035, 0.8541, -0.488, -0.1799, 0.02887, -0.9965, 0.07849, 0.7049, -0.67, -0.2326, 0.7049, -0.67, -0.2326, 0.02887, -0.9965, 0.07849, 0.262, -0.9602, 0.09662, -0.8541, -0.488, -0.1799, -0.7049, -0.67, -0.2326, -0.02887, -0.9965, 0.07849, -0.02887, -0.9965, 0.07849, -0.7049, -0.67, -0.2326, -0.262, -0.9602, 0.09662, -0.7049, -0.67, -0.2326, -0.4921, -0.816, -0.3035, -0.262, -0.9602, 0.09662])] * 3)])
arm_armature = bpy.data.armatures.new('Armature')  # bones are not reproduced

# ---- objects
ob_sun = bpy.data.objects.new('Sun', light_sun)
ob_armature = bpy.data.objects.new('Armature', arm_armature)
ob_bubhi = bpy.data.objects.new('BUBHI', me_bubhi)
ob_camera = bpy.data.objects.new('Camera', cam_camera)

# ---- transforms, parenting, visibility, modifiers, constraints
ob_sun.location = (-0.2567, -0.4105, -0.09083)
ob_sun.color = (0.8, 0.8, 0.8, 1.0)
ob_sun.hide_select = True
ob_sun.lineart.crease_threshold = 0.0
ob_armature.location = (0.0, 0.0, 0.0)
ob_armature.lineart.crease_threshold = 0.0
ob_bubhi.location = (0.0, 0.0, 0.0)
ob_bubhi.lineart.crease_threshold = 0.0
_vg = ob_bubhi.vertex_groups.new(name='Tail3')
_vg.add([55, 56, 57, 59, 61], 1.0, 'REPLACE')
_vg = ob_bubhi.vertex_groups.new(name='Tail2')
_vg.add([55, 56, 58, 59, 60, 61, 63, 86], 1.0, 'REPLACE')
_vg = ob_bubhi.vertex_groups.new(name='RFoot')
_vg.add([83], 1.0, 'REPLACE')
_vg = ob_bubhi.vertex_groups.new(name='LFoot')
_vg.add([85], 1.0, 'REPLACE')
_vg = ob_bubhi.vertex_groups.new(name='RArm')
_vg.add([87], 1.0, 'REPLACE')
_vg = ob_bubhi.vertex_groups.new(name='LArm')
_vg.add([88], 1.0, 'REPLACE')
_vg = ob_bubhi.vertex_groups.new(name='Head')
_vg.add([0, 1, 2, 3, 4, 5, 6, 7, 8, 9, 10, 11, 12, 13, 14, 15, 16, 17, 18, 19, 20, 21, 22, 23, 24, 25, 26, 27, 28, 29, 30, 31, 32, 33, 34, 35, 36, 37, 38, 39, 40, 41, 42, 43, 44, 45, 46, 47, 48, 49, 50, 51, 52, 53, 54, 75, 89, 90, 91, 92, 93, 94, 95, 96], 1.0, 'REPLACE')
_vg = ob_bubhi.vertex_groups.new(name='Spine')
_vg.add([58, 60, 62, 64, 65, 66, 69, 70, 72, 74, 76, 77, 78, 79, 80, 81, 82], 1.0, 'REPLACE')
_vg = ob_bubhi.vertex_groups.new(name='Hips')
_vg.add([63, 67, 68, 71, 73, 84, 86], 1.0, 'REPLACE')
_m = ob_bubhi.modifiers.new('Armature', 'ARMATURE')
_m.object = ob_armature
ob_camera.location = (-1.406, -2.433, 0.5873)
ob_camera.rotation_euler = (1.529, 0.0001237, -0.5618)
ob_camera.scale = (1.0, 1.0, 1.0)
ob_camera.lineart.crease_threshold = 0.0

# ---- collection membership
scene.collection.objects.link(ob_sun)
scene.collection.objects.link(ob_armature)
scene.collection.objects.link(ob_bubhi)
col_don_t_render_me.objects.link(ob_camera)
def _layer_coll(name, lc=None):
    lc = lc or bpy.context.view_layer.layer_collection
    for c in lc.children:
        if c.name == name: return c
        r = _layer_coll(name, c)
        if r: return r
_layer_coll("Don't Render Me").exclude = True

# ---- scene / render settings (as saved in the file)
scene.camera = ob_camera
scene.frame_start = 1; scene.frame_end = 74; scene.frame_set(0)
scene.render.engine = 'BLENDER_EEVEE_NEXT'
scene.render.image_settings.compression = 30
scene.render.resolution_x = 600
scene.render.resolution_y = 600
scene.render.fps = 30
scene.render.filter_size = 0.01
scene.render.film_transparent = True
scene.cycles.samples = 64
scene.cycles.sampling_pattern = 'TABULATED_SOBOL'
scene.cycles.use_adaptive_sampling = False
scene.cycles.use_light_tree = False
scene.cycles.caustics_reflective = False
scene.cycles.caustics_refractive = False
scene.cycles.max_bounces = 1
scene.cycles.diffuse_bounces = 1
scene.cycles.glossy_bounces = 1
scene.cycles.transmission_bounces = 1
scene.cycles.transparent_max_bounces = 1
scene.cycles.filter_width = 0.01
scene.eevee.taa_render_samples = 32
scene.eevee.use_taa_reprojection = False
scene.view_settings.view_transform = 'Standard'
bpy.context.view_layer.update()
